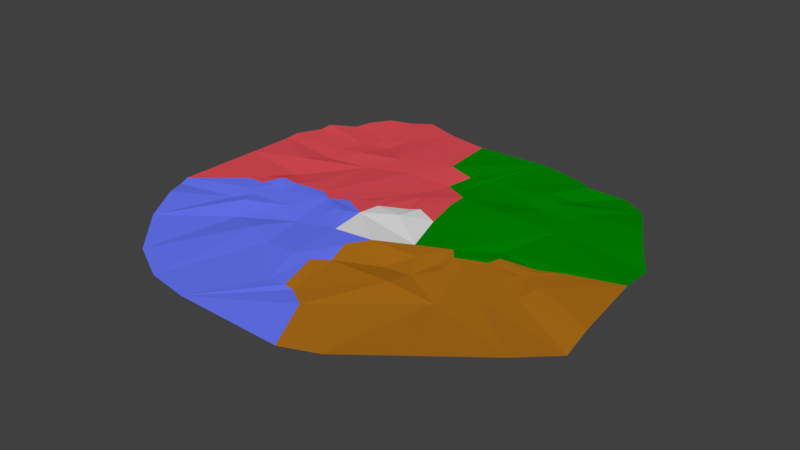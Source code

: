 # Source: realm_2_floor.blend  (saved by Blender 2.79.0; exported with 4.5.12 LTS)
import bpy
from mathutils import Matrix  # noqa: F401  (used for matrix-valued properties, if any)

bpy.ops.wm.read_factory_settings(use_empty=True)
scene = bpy.context.scene
scene.name = 'Scene'

# ---- collections
col_collection_1 = bpy.data.collections.new('Collection 1'); scene.collection.children.link(col_collection_1)

# ---- materials (node trees are filled in below, after node groups)
mat_material_001 = bpy.data.materials.new('Material.001')
mat_material_001.alpha_threshold = 0.0
mat_material_001.use_transparent_shadow = False
mat_material_001.diffuse_color = (0.5803, 0.2596, 1.0, 1.0)
mat_material_001.roughness = 0.5
mat_material = bpy.data.materials.new('Material')
mat_material.alpha_threshold = 0.0
mat_material.use_transparent_shadow = False
mat_material.diffuse_color = (0.0, 0.2529, 0.0006714, 1.0)
mat_material.roughness = 0.5
mat_material_002 = bpy.data.materials.new('Material.002')
mat_material_002.alpha_threshold = 0.0
mat_material_002.use_transparent_shadow = False
mat_material_002.diffuse_color = (0.4575, 0.1723, 0.009627, 1.0)
mat_material_002.roughness = 0.5
mat_material_003 = bpy.data.materials.new('Material.003')
mat_material_003.alpha_threshold = 0.0
mat_material_003.use_transparent_shadow = False
mat_material_003.diffuse_color = (0.1463, 0.1984, 1.0, 1.0)
mat_material_003.roughness = 0.5
mat_material_004 = bpy.data.materials.new('Material.004')
mat_material_004.alpha_threshold = 0.0
mat_material_004.use_transparent_shadow = False
mat_material_004.diffuse_color = (0.7743, 0.07757, 0.09621, 1.0)
mat_material_004.roughness = 0.5
mat_material_005 = bpy.data.materials.new('Material.005')
mat_material_005.alpha_threshold = 0.0
mat_material_005.use_transparent_shadow = False
mat_material_005.diffuse_color = (0.0, 0.0, 0.0, 1.0)
mat_material_005.roughness = 0.5
mat_material_007 = bpy.data.materials.new('Material.007')
mat_material_007.alpha_threshold = 0.0
mat_material_007.use_transparent_shadow = False
mat_material_007.diffuse_color = (0.3032, 0.03734, 0.0, 1.0)
mat_material_007.specular_color = (0.9404, 1.0, 1.0)
mat_material_007.roughness = 0.5
mat_material_007.specular_intensity = 0.6824
mat_material_006 = bpy.data.materials.new('Material.006')
mat_material_006.alpha_threshold = 0.0
mat_material_006.use_transparent_shadow = False
mat_material_006.diffuse_color = (0.03237, 0.002476, 0.1025, 1.0)
mat_material_006.roughness = 0.5
mat_material_008 = bpy.data.materials.new('Material.008')
mat_material_008.alpha_threshold = 0.0
mat_material_008.use_transparent_shadow = False
mat_material_008.roughness = 0.5

# ---- material node trees

# ---- world
world_world = bpy.data.worlds.new('World'); scene.world = world_world
world_world.color = (0.05088, 0.05088, 0.05088)
world_world.use_sun_shadow = False
world_world.sun_shadow_jitter_overblur = 0.0
world_world.cycles.sampling_method = 'MANUAL'

# ---- meshes
me_plane = bpy.data.meshes.new('Plane')
me_plane.from_pydata([(4.085, -2.106, 0.41), (3.25, -2.759, 0.4125), (4.52, -0.8205, 0.3922), (4.333, 0.6179, 0.372), (-2.191, -3.125, 0.2932), (4.329, 1.205, 0.3494), (3.354, -0.2628, 0.3706), (0.9233, -2.769, 0.321), (-2.063, 1.894, 0.3181), (2.404, -1.54, 0.3242), (-0.5836, -3.704, 0.3097), (-2.662, 0.02787, 0.3035), (2.557, 1.502, 0.3225), (0.3925, -1.532, 0.3272), (-0.2837, 0.3568, 0.3334), (-1.017, -0.8611, 0.2759), (-0.3513, 0.824, 0.3192), (0.2306, 0.9995, 0.3544), (4.59, -1.436, 0.3133), (2.053, -3.509, 0.318), (1.391, -3.725, 0.285), (-3.6, 1.513, 0.3159), (-2.669, 0.9913, 0.3368), (-2.225, -0.9202, 0.3285), (-3.617, 0.631, 0.3221), (-3.674, -0.9377, 0.3171), (-2.978, -2.273, 0.3158), (-3.412, -1.542, 0.3409), (-2.449, -0.4534, 0.3109), (-2.81, -0.2234, 0.3151), (-2.497, -0.9118, 0.2911), (-3.599, -1.153, 0.2971), (-2.607, -0.5504, 0.3218), (-2.511, 1.805, 0.2842), (-1.828, 2.469, 0.2665), (-3.621, 1.778, 0.3256), (-3.411, 2.268, 0.314), (-1.679, 2.854, 0.3074), (-3.377, 2.486, 0.3483), (-2.28, 2.257, 0.3008), (-2.957, 2.801, 0.3178), (-2.236, 3.642, 0.3095), (-2.864, 3.09, 0.3346), (-2.056, 2.723, 0.2857), (-2.636, 3.484, 0.3228), (-1.138, 3.554, 0.3675), (-1.841, 3.812, 0.3437), (1.251, 2.661, 0.3209), (1.412, 3.496, 0.3252), (2.155, 2.642, 0.3084), (1.812, 2.065, 0.3033), (2.54, 2.261, 0.3371), (1.383, 2.433, 0.3304), (2.067, 2.321, 0.3548), (3.977, 1.74, 0.3665), (3.296, 2.961, 0.3341), (2.668, 1.975, 0.337), (3.613, 2.383, 0.3768), (2.778, 3.291, 0.3047), (1.841, 3.367, 0.3371), (1.713, 2.591, 0.3577), (2.115, 3.198, 0.3574), (-0.7528, -0.2311, 0.3595), (-0.3976, 0.5184, 0.3387), (-1.151, 0.05774, 0.3267), (-1.989, 0.1353, 0.3218), (-1.935, -0.1884, 0.3254), (1.075, -0.3285, 0.33), (0.4982, -0.7036, 0.3769), (0.365, 0.6899, 0.349), (1.256, 0.2622, 0.3415), (1.351, -0.617, 0.3313), (2.364, 0.1636, 0.3256), (2.853, -1.086, 0.3594), (2.307, -0.06454, 0.329), (1.037, 0.9557, 0.3644), (2.023, 0.505, 0.3432), (1.655, 1.418, 0.3786), (1.667, -0.1065, 0.3561), (1.561, -1.534, 0.3778), (2.11, -0.4684, 0.3461), (1.094, -1.139, 0.2862), (1.622, -1.108, 0.3187), (1.581, 0.5077, 0.3556), (-1.402, -3.544, 0.2862), (-1.374, -1.482, 0.3213), (-2.519, -0.2062, 0.3075), (0.2469, -1.052, 0.3645), (-0.7502, -0.5729, 0.3187), (-2.305, -0.1676, 0.33), (-0.254, -0.7375, 0.3401), (-0.8256, -1.694, 0.2952), (-0.2059, -1.776, 0.3449), (-1.926, -1.349, 0.2563), (-2.315, -0.6588, 0.3024), (-0.5301, -0.197, 0.3753), (-1.507, -0.5787, 0.3134), (-2.371, 1.425, 0.2656), (0.5337, -2.522, 0.2947), (-1.553, 1.52, 0.2741), (-1.293, 2.083, 0.3334), (0.2459, 0.8486, 0.3557), (0.09973, 1.065, 0.3479), (0.131, 1.777, 0.3104), (-0.7463, 1.723, 0.3295), (-2.291, 0.1095, 0.3581), (0.03907, -2.53, 0.3002), (-2.309, 0.4884, 0.2716), (-1.816, 0.3907, 0.3118), (0.1958, 0.602, 0.3268), (0.1376, -1.734, 0.3372), (0.3609, -2.507, 0.3165), (1.725, -0.6505, 0.317), (1.93, -0.6915, 0.3457), (1.832, -0.3029, 0.355), (2.976, 0.2718, 0.2997), (2.262, 0.3878, 0.3026), (2.938, 0.1378, 0.3135), (3.391, 0.3831, 0.3376), (3.275, -0.6668, 0.3296), (2.978, -0.02758, 0.3095), (2.837, -0.1303, 0.3234), (0.9179, 3.589, 0.3228), (0.7009, 2.46, 0.3292), (-0.2583, 2.38, 0.3746), (-0.3632, 3.45, 0.3581), (0.6063, 2.29, 0.3218), (0.2432, 2.268, 0.3334), (0.4589, 1.84, 0.3259), (0.4632, 2.217, 0.3456), (-0.8227, 0.2299, 0.3178), (-1.41, 0.215, 0.3138), (0.6659, 1.147, 0.3549), (0.6439, 1.508, 0.3494), (0.05751, 1.425, 0.3173), (0.2709, 0.226, 0.389), (0.8117, 0.4788, 0.3412), (-0.348, -0.03264, 0.3393)], [], [(92, 87, 110), (87, 90, 68), (70, 78, 67), (101, 136, 69), (137, 64, 130), (110, 87, 13), (116, 72, 114), (78, 71, 67), (17, 132, 101), (137, 63, 14), (1, 9, 0), (129, 127, 122), (64, 137, 95), (64, 95, 62), (101, 132, 136), (102, 134, 133), (114, 78, 116), (114, 74, 80), (102, 133, 132), (102, 132, 17), (92, 90, 87), (137, 130, 63), (79, 98, 13), (4, 85, 84), (11, 107, 105), (127, 129, 128), (77, 83, 75), (133, 50, 77), (101, 109, 102), (133, 134, 103), (124, 104, 100), (64, 131, 130), (108, 131, 65), (95, 137, 90), (15, 90, 91), (98, 111, 110), (81, 87, 68), (9, 80, 73), (57, 56, 51), (52, 53, 50), (45, 100, 37), (27, 30, 26), (73, 0, 9), (59, 61, 60), (35, 36, 33), (20, 7, 19), (28, 94, 32), (97, 33, 8), (21, 22, 24), (24, 22, 107), (25, 29, 32), (30, 27, 31), (39, 8, 33), (38, 40, 39), (43, 34, 39), (42, 44, 43), (41, 37, 43), (125, 124, 45), (47, 52, 123), (47, 122, 48), (50, 56, 12), (60, 53, 52), (54, 12, 56), (61, 58, 49), (72, 74, 114), (51, 53, 55), (15, 96, 64), (64, 66, 65), (64, 62, 88), (68, 90, 137), (68, 67, 71), (67, 137, 135), (67, 136, 70), (75, 136, 132), (73, 80, 74), (112, 71, 78), (79, 13, 81), (9, 82, 113), (76, 83, 77), (117, 74, 72), (12, 3, 116), (90, 92, 91), (91, 92, 106), (85, 15, 91), (85, 91, 84), (84, 91, 10), (106, 92, 110), (104, 131, 99), (104, 99, 100), (100, 99, 8), (134, 131, 104), (134, 104, 103), (103, 104, 124), (112, 78, 114), (114, 113, 112), (5, 3, 12), (72, 116, 115), (115, 116, 3), (126, 133, 128), (16, 131, 134), (16, 14, 63), (69, 136, 135), (14, 109, 135), (75, 83, 70), (82, 112, 113), (114, 80, 113), (74, 117, 120), (53, 49, 55), (58, 55, 49), (118, 117, 115), (120, 118, 119), (118, 120, 117), (127, 124, 122), (7, 9, 19), (1, 19, 9), (74, 120, 121), (86, 89, 28), (89, 66, 28), (28, 66, 94), (66, 96, 94), (94, 96, 23), (23, 96, 93), (96, 15, 93), (85, 93, 15), (4, 93, 85), (62, 95, 88), (90, 88, 95), (88, 90, 15), (28, 32, 29), (86, 28, 29), (31, 32, 30), (32, 94, 30), (23, 30, 94), (30, 23, 26), (23, 93, 26), (26, 93, 4), (10, 91, 106), (96, 66, 64), (131, 64, 65), (105, 107, 65), (65, 107, 108), (8, 99, 97), (22, 99, 107), (107, 99, 108), (99, 131, 108), (24, 107, 11), (33, 97, 21), (21, 97, 22), (35, 33, 21), (8, 39, 34), (39, 33, 36), (38, 39, 36), (34, 43, 37), (43, 39, 40), (42, 43, 40), (41, 43, 44), (46, 37, 41), (124, 100, 45), (45, 37, 46), (100, 34, 37), (8, 34, 100), (118, 6, 119), (3, 6, 118), (122, 124, 125), (78, 70, 83), (3, 2, 6), (98, 79, 7), (7, 79, 9), (127, 128, 103), (77, 75, 133), (77, 50, 12), (50, 126, 123), (126, 50, 133), (101, 102, 17), (102, 14, 16), (63, 130, 16), (14, 102, 109), (109, 101, 69), (133, 103, 128), (98, 110, 13), (87, 81, 13), (81, 68, 71), (57, 51, 55), (52, 50, 123), (0, 73, 18), (18, 119, 2), (2, 119, 6), (119, 18, 73), (59, 60, 47), (25, 32, 31), (47, 123, 122), (47, 48, 59), (56, 53, 51), (53, 56, 50), (53, 60, 49), (60, 52, 47), (54, 56, 57), (61, 49, 60), (64, 88, 15), (68, 137, 67), (67, 135, 136), (136, 75, 70), (75, 132, 133), (73, 74, 121), (71, 82, 81), (82, 71, 112), (79, 81, 82), (82, 9, 79), (9, 113, 80), (76, 77, 12), (117, 72, 115), (12, 116, 76), (106, 110, 111), (103, 124, 127), (5, 12, 54), (115, 3, 118), (126, 128, 129), (16, 130, 131), (16, 134, 102), (69, 135, 109), (14, 135, 137), (126, 122, 123), (78, 76, 116), (129, 122, 126), (83, 76, 78), (97, 99, 22), (119, 73, 120), (121, 120, 73), (7, 20, 10), (7, 10, 98), (106, 111, 10), (111, 98, 10), (29, 25, 24), (24, 11, 29), (29, 11, 86), (11, 105, 86), (86, 105, 89), (89, 105, 66), (65, 66, 105)])
me_plane.polygons.foreach_set('material_index', [3, 3, 1, 4, 3, 3, 1, 2, 4, 4, 2, 1, 3, 3, 4, 4, 1, 2, 4, 4, 3, 4, 2, 3, 4, 1, 1, 1, 4, 4, 4, 4, 4, 3, 3, 2, 2, 2, 1, 1, 4, 3, 2, 1, 4, 2, 3, 4, 4, 4, 3, 3, 4, 4, 4, 4, 4, 4, 1, 1, 1, 1, 1, 1, 1, 1, 3, 3, 3, 8, 2, 8, 1, 1, 2, 2, 2, 2, 1, 2, 1, 3, 3, 3, 3, 3, 3, 4, 4, 4, 4, 4, 4, 2, 2, 1, 1, 1, 1, 4, 4, 8, 8, 1, 2, 2, 2, 1, 1, 2, 2, 2, 1, 2, 2, 2, 3, 3, 3, 3, 3, 3, 3, 3, 3, 3, 3, 3, 3, 3, 3, 3, 3, 3, 3, 3, 3, 3, 3, 4, 4, 4, 4, 4, 4, 4, 4, 4, 4, 4, 4, 4, 4, 4, 4, 4, 4, 4, 4, 4, 4, 2, 2, 1, 1, 2, 2, 2, 1, 1, 1, 1, 1, 4, 4, 4, 4, 4, 1, 2, 2, 2, 1, 1, 2, 2, 2, 2, 1, 3, 1, 1, 1, 1, 1, 1, 1, 1, 3, 8, 8, 1, 1, 2, 2, 2, 2, 2, 2, 1, 2, 1, 3, 4, 1, 1, 1, 4, 4, 8, 8, 1, 1, 1, 1, 4, 2, 2, 3, 3, 3, 3, 4, 4, 4, 4, 3, 3, 3])
_uv = me_plane.uv_layers.new(name='UVMap')
_uv.uv.foreach_set('vector', [0.3353, 0.2389, 0.2866, 0.2526, 0.3277, 0.2536, 0.2866, 0.2526, 0.2829, 0.2189, 0.2755, 0.2605, 0.2108, 0.304, 0.0, 0.0, 0.2497, 0.2962, 0.1819, 0.2387, 0.1973, 0.2719, 0.194, 0.2432, 0.2397, 0.2041, 0.2464, 0.1639, 0.206, 0.1761, 0.3277, 0.2536, 0.2866, 0.2526, 0.313, 0.2519, 0.1843, 0.3694, 0.2006, 0.3684, 0.2439, 0.3337, 0.2419, 0.3254, 0.2497, 0.319, 0.2497, 0.2962, 0.1771, 0.2361, 0.1652, 0.2564, 0.1819, 0.2387, 0.2397, 0.2041, 0.2065, 0.2037, 0.1989, 0.2264, 0.3293, 0.3849, 0.3014, 0.3838, 0.2861, 0.4169, 0.1201, 0.2391, 0.1191, 0.2256, 0.0, 0.0, 0.2464, 0.1639, 0.2397, 0.2041, 0.6831, 0.8536, 0.2464, 0.1639, 0.6831, 0.8536, 0.2479, 0.1965, 0.0, 0.0, 0.1652, 0.2564, 0.1973, 0.2719, 0.1763, 0.228, 0.1534, 0.2331, 0.1371, 0.2466, 0.2439, 0.3337, 0.2419, 0.3254, 0.0, 0.0, 0.2439, 0.3337, 0.2124, 0.3625, 0.2307, 0.3564, 0.1763, 0.228, 0.1371, 0.2466, 0.1652, 0.2564, 0.1763, 0.228, 0.1652, 0.2564, 0.1771, 0.2361, 0.3353, 0.2389, 0.2829, 0.2189, 0.2866, 0.2526, 0.0, 0.0, 0.206, 0.1761, 0.2065, 0.2037, 0.3085, 0.3357, 0.3636, 0.2834, 0.313, 0.2519, 0.3476, 0.1497, 0.3186, 0.1634, 0.3665, 0.1851, 0.2562, 0.09004, 0.2321, 0.0778, 0.3102, 0.6501, 0.1191, 0.2256, 0.1201, 0.2391, 0.1289, 0.2425, 0.132, 0.3082, 0.1996, 0.3229, 0.1634, 0.267, 0.1371, 0.2466, 0.1097, 0.3167, 0.132, 0.3082, 0.1819, 0.2387, 0.1981, 0.2341, 0.1763, 0.228, 0.1371, 0.2466, 0.1534, 0.2331, 0.1359, 0.2291, 0.1037, 0.2176, 0.1449, 0.1684, 0.1209, 0.1352, 0.2464, 0.1639, 0.1988, 0.1621, 0.206, 0.1761, 0.2058, 0.1145, 0.1988, 0.1621, 0.2516, 0.1214, 0.6831, 0.8536, 0.2397, 0.2041, 0.2829, 0.2189, 0.2894, 0.1764, 0.2829, 0.2189, 0.3383, 0.1975, 0.3636, 0.2834, 0.3695, 0.277, 0.3277, 0.2536, 0.291, 0.3002, 0.2866, 0.2526, 0.2755, 0.2605, 0.3014, 0.3838, 0.2307, 0.3564, 0.2237, 0.3929, 0.09439, 0.3708, 0.1047, 0.3556, 0.08809, 0.355, 0.08992, 0.2934, 0.09064, 0.3217, 0.1097, 0.3167, 0.07678, 0.1444, 0.1209, 0.1352, 0.08965, 0.1243, 0.5959, 0.8733, 0.3022, 0.1109, 0.3495, 0.134, 0.2237, 0.3929, 0.2861, 0.4169, 0.3014, 0.3838, 0.06595, 0.2896, 0.0735, 0.2932, 0.08194, 0.3055, 0.1823, 0.05784, 0.1461, 0.07238, 0.1605, 0.08241, 0.3847, 0.3104, 0.3735, 0.3006, 0.3563, 0.3488, 0.279, 0.1049, 0.2905, 0.1124, 0.2875, 0.09566, 0.1771, 0.09426, 0.1605, 0.08241, 0.1508, 0.09569, 0.1702, 0.06914, 0.2053, 0.08192, 0.2297, 0.06439, 0.2297, 0.06439, 0.2053, 0.08192, 0.2321, 0.0778, 0.2988, 0.07257, 0.2652, 0.07932, 0.2875, 0.09566, 0.3022, 0.1109, 0.5959, 0.8733, 0.5958, 0.8903, 0.1378, 0.08616, 0.1508, 0.09569, 0.1605, 0.08241, 0.1453, 0.06276, 0.1235, 0.08292, 0.1378, 0.08616, 0.1078, 0.09595, 0.1058, 0.1216, 0.1378, 0.08616, 0.1151, 0.08537, 0.08828, 0.08916, 0.1078, 0.09595, 0.07954, 0.1091, 0.08965, 0.1243, 0.1078, 0.09595, 0.07434, 0.1933, 0.1037, 0.2176, 0.07678, 0.1444, 0.08277, 0.2681, 0.08992, 0.2934, 0.09343, 0.2398, 0.08277, 0.2681, 0.05695, 0.2464, 0.04449, 0.2781, 0.1097, 0.3167, 0.1047, 0.3556, 0.1214, 0.3562, 0.08194, 0.3055, 0.09064, 0.3217, 0.08992, 0.2934, 0.124, 0.3922, 0.1214, 0.3562, 0.1047, 0.3556, 0.0735, 0.2932, 0.0582, 0.3306, 0.06571, 0.3304, 0.2006, 0.3684, 0.2124, 0.3625, 0.2439, 0.3337, 0.08809, 0.355, 0.09064, 0.3217, 0.07201, 0.3503, 0.2894, 0.1764, 0.2821, 0.1612, 0.2464, 0.1639, 0.2464, 0.1639, 0.2622, 0.122, 0.2516, 0.1214, 0.2464, 0.1639, 0.2479, 0.1965, 0.2781, 0.1879, 0.2755, 0.2605, 0.2829, 0.2189, 0.2397, 0.2041, 0.2755, 0.2605, 0.2497, 0.2962, 0.2497, 0.319, 0.2497, 0.2962, 0.2397, 0.2041, 0.2104, 0.2488, 0.2497, 0.2962, 0.1973, 0.2719, 0.2108, 0.304, 0.1634, 0.267, 0.1973, 0.2719, 0.1652, 0.2564, 0.2237, 0.3929, 0.2307, 0.3564, 0.2124, 0.3625, 0.2523, 0.3304, 0.2497, 0.319, 0.2419, 0.3254, 0.3085, 0.3357, 0.313, 0.2519, 0.291, 0.3002, 0.3014, 0.3838, 0.2831, 0.3294, 0.2569, 0.3429, 0.1851, 0.3409, 0.1996, 0.3229, 0.132, 0.3082, 0.2009, 0.3909, 0.2124, 0.3625, 0.2006, 0.3684, 0.1214, 0.3562, 0.1738, 0.4242, 0.1843, 0.3694, 0.2829, 0.2189, 0.3353, 0.2389, 0.3383, 0.1975, 0.3383, 0.1975, 0.3353, 0.2389, 0.3652, 0.2533, 0.3186, 0.1634, 0.2894, 0.1764, 0.3383, 0.1975, 0.3186, 0.1634, 0.3383, 0.1975, 0.3665, 0.1851, 0.3665, 0.1851, 0.3383, 0.1975, 0.3812, 0.2512, 0.3652, 0.2533, 0.3353, 0.2389, 0.3277, 0.2536, 0.1449, 0.1684, 0.1988, 0.1621, 0.1748, 0.1289, 0.1449, 0.1684, 0.1748, 0.1289, 0.1209, 0.1352, 0.1209, 0.1352, 0.1748, 0.1289, 0.1508, 0.09569, 0.1534, 0.2331, 0.1988, 0.1621, 0.1449, 0.1684, 0.1534, 0.2331, 0.1449, 0.1684, 0.1359, 0.2291, 0.1359, 0.2291, 0.1449, 0.1684, 0.1037, 0.2176, 0.2523, 0.3304, 0.2419, 0.3254, 0.2439, 0.3337, 0.2439, 0.3337, 0.2569, 0.3429, 0.2523, 0.3304, 0.14, 0.4248, 0.1738, 0.4242, 0.1214, 0.3562, 0.2006, 0.3684, 0.1843, 0.3694, 0.1938, 0.3925, 0.1938, 0.3925, 0.1843, 0.3694, 0.1738, 0.4242, 0.1139, 0.2487, 0.1371, 0.2466, 0.1289, 0.2425, 0.1906, 0.2112, 0.1988, 0.1621, 0.1534, 0.2331, 0.1906, 0.2112, 0.1989, 0.2264, 0.2065, 0.2037, 0.194, 0.2432, 0.1973, 0.2719, 0.2104, 0.2488, 0.1989, 0.2264, 0.1981, 0.2341, 0.2104, 0.2488, 0.1634, 0.267, 0.1996, 0.3229, 0.966, 0.945, 0.2831, 0.3294, 0.2523, 0.3304, 0.2569, 0.3429, 0.2439, 0.3337, 0.2307, 0.3564, 0.2569, 0.3429, 0.2124, 0.3625, 0.2009, 0.3909, 0.2925, 0.9677, 0.09064, 0.3217, 0.06571, 0.3304, 0.07201, 0.3503, 0.3965, 0.6949, 0.07201, 0.3503, 0.06571, 0.3304, 0.1834, 0.4123, 0.2009, 0.3909, 0.1938, 0.3925, 0.2925, 0.9677, 0.1834, 0.4123, 0.2136, 0.402, 0.0, 0.0, 0.2925, 0.9677, 0.2009, 0.3909, 0.1191, 0.2256, 0.1037, 0.2176, 0.0, 0.0, 0.3735, 0.3006, 0.3014, 0.3838, 0.3563, 0.3488, 0.3293, 0.3849, 0.5946, 0.8175, 0.3014, 0.3838, 0.2124, 0.3625, 0.2925, 0.9677, 0.2167, 0.3862, 0.2676, 0.09748, 0.91, 0.7614, 0.279, 0.1049, 0.91, 0.7614, 0.9095, 0.7736, 0.279, 0.1049, 0.279, 0.1049, 0.9095, 0.7736, 0.2905, 0.1124, 0.9095, 0.7736, 0.2821, 0.1612, 0.2905, 0.1124, 0.2905, 0.1124, 0.2821, 0.1612, 0.3019, 0.1198, 0.3019, 0.1198, 0.2821, 0.1612, 0.325, 0.1344, 0.2821, 0.1612, 0.2894, 0.1764, 0.325, 0.1344, 0.3186, 0.1634, 0.325, 0.1344, 0.2894, 0.1764, 0.3476, 0.1497, 0.325, 0.1344, 0.3186, 0.1634, 0.2479, 0.1965, 0.6831, 0.8536, 0.2781, 0.1879, 0.2829, 0.2189, 0.2781, 0.1879, 0.6831, 0.8536, 0.2781, 0.1879, 0.2829, 0.2189, 0.2894, 0.1764, 0.279, 0.1049, 0.2875, 0.09566, 0.2652, 0.07932, 0.2676, 0.09748, 0.279, 0.1049, 0.1224, 0.8037, 0.5958, 0.8903, 0.2875, 0.09566, 0.3022, 0.1109, 0.2875, 0.09566, 0.2905, 0.1124, 0.3022, 0.1109, 0.3019, 0.1198, 0.3022, 0.1109, 0.2905, 0.1124, 0.3022, 0.1109, 0.3019, 0.1198, 0.3495, 0.134, 0.3019, 0.1198, 0.325, 0.1344, 0.3495, 0.134, 0.3495, 0.134, 0.325, 0.1344, 0.3476, 0.1497, 0.3868, 0.9634, 0.3383, 0.1975, 0.3841, 0.9479, 0.2821, 0.1612, 0.2622, 0.122, 0.2464, 0.1639, 0.1988, 0.1621, 0.2464, 0.1639, 0.2516, 0.1214, 0.3102, 0.6501, 0.2321, 0.0778, 0.5866, 0.9706, 0.5866, 0.9706, 0.2321, 0.0778, 0.2058, 0.1145, 0.1508, 0.09569, 0.1748, 0.1289, 0.1771, 0.09426, 0.0, 0.0, 0.1748, 0.1289, 0.2321, 0.0778, 0.2321, 0.0778, 0.1748, 0.1289, 0.2058, 0.1145, 0.1748, 0.1289, 0.1988, 0.1621, 0.2058, 0.1145, 0.2297, 0.06439, 0.2321, 0.0778, 0.2562, 0.09004, 0.1605, 0.08241, 0.1771, 0.09426, 0.1702, 0.06914, 0.1702, 0.06914, 0.1771, 0.09426, 0.2053, 0.08192, 0.1823, 0.05784, 0.1605, 0.08241, 0.1702, 0.06914, 0.1508, 0.09569, 0.1378, 0.08616, 0.1058, 0.1216, 0.1378, 0.08616, 0.1605, 0.08241, 0.1461, 0.07238, 0.1453, 0.06276, 0.1378, 0.08616, 0.1461, 0.07238, 0.1058, 0.1216, 0.1078, 0.09595, 0.08965, 0.1243, 0.1078, 0.09595, 0.1378, 0.08616, 0.1235, 0.08292, 0.1151, 0.08537, 0.1078, 0.09595, 0.1235, 0.08292, 0.07954, 0.1091, 0.1078, 0.09595, 0.08828, 0.08916, 0.07045, 0.1244, 0.08965, 0.1243, 0.07954, 0.1091, 0.1037, 0.2176, 0.1209, 0.1352, 0.07678, 0.1444, 0.07678, 0.1444, 0.08965, 0.1243, 0.07045, 0.1244, 0.1209, 0.1352, 0.1058, 0.1216, 0.08965, 0.1243, 0.1508, 0.09569, 0.1058, 0.1216, 0.1209, 0.1352, 0.1834, 0.4123, 0.2035, 0.4111, 0.2136, 0.402, 0.1738, 0.4242, 0.2035, 0.4111, 0.1834, 0.4123, 0.0, 0.0, 0.1037, 0.2176, 0.07434, 0.1933, 0.0, 0.0, 0.966, 0.945, 0.1996, 0.3229, 0.0, 0.0, 0.2291, 0.4313, 0.2035, 0.4111, 0.3636, 0.2834, 0.3085, 0.3357, 0.3735, 0.3006, 0.3735, 0.3006, 0.3085, 0.3357, 0.3014, 0.3838, 0.1191, 0.2256, 0.1289, 0.2425, 0.1359, 0.2291, 0.132, 0.3082, 0.1634, 0.267, 0.1371, 0.2466, 0.132, 0.3082, 0.1097, 0.3167, 0.1214, 0.3562, 0.1097, 0.3167, 0.1139, 0.2487, 0.09343, 0.2398, 0.1139, 0.2487, 0.1097, 0.3167, 0.1371, 0.2466, 0.1819, 0.2387, 0.1763, 0.228, 0.1771, 0.2361, 0.1763, 0.228, 0.1989, 0.2264, 0.1906, 0.2112, 0.2065, 0.2037, 0.206, 0.1761, 0.1906, 0.2112, 0.1989, 0.2264, 0.1763, 0.228, 0.1981, 0.2341, 0.1981, 0.2341, 0.1819, 0.2387, 0.194, 0.2432, 0.1371, 0.2466, 0.1359, 0.2291, 0.1289, 0.2425, 0.3636, 0.2834, 0.3277, 0.2536, 0.313, 0.2519, 0.2866, 0.2526, 0.291, 0.3002, 0.313, 0.2519, 0.291, 0.3002, 0.2755, 0.2605, 0.2497, 0.319, 0.09439, 0.3708, 0.08809, 0.355, 0.07201, 0.3503, 0.08992, 0.2934, 0.1097, 0.3167, 0.09343, 0.2398, 0.2861, 0.4169, 0.2237, 0.3929, 0.26, 0.4428, 0.26, 0.4428, 0.2136, 0.402, 0.2291, 0.4313, 0.2291, 0.4313, 0.2136, 0.402, 0.2035, 0.4111, 0.2136, 0.402, 0.26, 0.4428, 0.2237, 0.3929, 0.06595, 0.2896, 0.08194, 0.3055, 0.08277, 0.2681, 0.2988, 0.07257, 0.2875, 0.09566, 0.3001, 0.08709, 0.08277, 0.2681, 0.09343, 0.2398, 0.05695, 0.2464, 0.08277, 0.2681, 0.04449, 0.2781, 0.06595, 0.2896, 0.1047, 0.3556, 0.09064, 0.3217, 0.08809, 0.355, 0.09064, 0.3217, 0.1047, 0.3556, 0.1097, 0.3167, 0.09064, 0.3217, 0.08194, 0.3055, 0.06571, 0.3304, 0.08194, 0.3055, 0.08992, 0.2934, 0.08277, 0.2681, 0.124, 0.3922, 0.1047, 0.3556, 0.09439, 0.3708, 0.0735, 0.2932, 0.06571, 0.3304, 0.08194, 0.3055, 0.2464, 0.1639, 0.2781, 0.1879, 0.2894, 0.1764, 0.2755, 0.2605, 0.2397, 0.2041, 0.2497, 0.2962, 0.2497, 0.2962, 0.2104, 0.2488, 0.1973, 0.2719, 0.1973, 0.2719, 0.1634, 0.267, 0.2108, 0.304, 0.1634, 0.267, 0.1652, 0.2564, 0.1371, 0.2466, 0.2237, 0.3929, 0.2124, 0.3625, 0.2167, 0.3862, 0.2497, 0.319, 0.2831, 0.3294, 0.291, 0.3002, 0.2831, 0.3294, 0.2497, 0.319, 0.2523, 0.3304, 0.3085, 0.3357, 0.291, 0.3002, 0.2831, 0.3294, 0.2831, 0.3294, 0.3014, 0.3838, 0.3085, 0.3357, 0.3014, 0.3838, 0.2569, 0.3429, 0.2307, 0.3564, 0.1851, 0.3409, 0.132, 0.3082, 0.1214, 0.3562, 0.2009, 0.3909, 0.2006, 0.3684, 0.1938, 0.3925, 0.1214, 0.3562, 0.1843, 0.3694, 0.1851, 0.3409, 0.3652, 0.2533, 0.3277, 0.2536, 0.3695, 0.277, 0.1359, 0.2291, 0.1037, 0.2176, 0.1191, 0.2256, 0.14, 0.4248, 0.1214, 0.3562, 0.124, 0.3922, 0.1938, 0.3925, 0.1738, 0.4242, 0.1834, 0.4123, 0.1139, 0.2487, 0.1289, 0.2425, 0.1201, 0.2391, 0.1906, 0.2112, 0.206, 0.1761, 0.1988, 0.1621, 0.1906, 0.2112, 0.1534, 0.2331, 0.1763, 0.228, 0.194, 0.2432, 0.2104, 0.2488, 0.1981, 0.2341, 0.1989, 0.2264, 0.2104, 0.2488, 0.2397, 0.2041, 0.1139, 0.2487, 0.05695, 0.2464, 0.09343, 0.2398, 0.2419, 0.3254, 0.1851, 0.3409, 0.0, 0.0, 0.1201, 0.2391, 0.0, 0.0, 0.1139, 0.2487, 0.1996, 0.3229, 0.1851, 0.3409, 0.0, 0.0, 0.1771, 0.09426, 0.1748, 0.1289, 0.0, 0.0, 0.2136, 0.402, 0.2237, 0.3929, 0.2925, 0.9677, 0.2167, 0.3862, 0.2925, 0.9677, 0.2237, 0.3929, 0.3735, 0.3006, 0.3847, 0.3104, 0.0, 0.0, 0.3735, 0.3006, 0.0, 0.0, 0.3636, 0.2834, 0.3652, 0.2533, 0.3695, 0.277, 0.3868, 0.9634, 0.3695, 0.277, 0.3636, 0.2834, 0.3868, 0.9634, 0.2652, 0.07932, 0.2988, 0.07257, 0.0, 0.0, 0.0, 0.0, 0.2562, 0.09004, 0.2652, 0.07932, 0.2652, 0.07932, 0.2562, 0.09004, 0.2676, 0.09748, 0.2562, 0.09004, 0.3102, 0.6501, 0.2676, 0.09748, 0.2676, 0.09748, 0.3102, 0.6501, 0.91, 0.7614, 0.91, 0.7614, 0.3102, 0.6501, 0.9095, 0.7736, 0.5866, 0.9706, 0.9095, 0.7736, 0.3102, 0.6501])
me_plane.materials.append(mat_material_001)
me_plane.materials.append(mat_material)
me_plane.materials.append(mat_material_002)
me_plane.materials.append(mat_material_003)
me_plane.materials.append(mat_material_004)
me_plane.materials.append(mat_material_005)
me_plane.materials.append(mat_material_007)
me_plane.materials.append(mat_material_006)
me_plane.materials.append(mat_material_008)
me_plane.use_remesh_preserve_volume = False
me_plane.use_remesh_preserve_attributes = False
me_plane.use_mirror_vertex_groups = False
me_plane.auto_texspace = False
me_plane.update()

# ---- objects
ob_plane = bpy.data.objects.new('Plane', me_plane)

# ---- transforms, parenting, visibility, modifiers, constraints
ob_plane.location = (0.0, 0.0, 0.0)
ob_plane.scale = (1.156, 1.156, 1.156)
ob_plane.show_texture_space = True
ob_plane.lineart.crease_threshold = 0.0

# ---- collection membership
col_collection_1.objects.link(ob_plane)

# ---- scene / render settings (as saved in the file)
scene.frame_start = 1; scene.frame_end = 250; scene.frame_set(3)
scene.render.engine = 'BLENDER_EEVEE_NEXT'
scene.render.resolution_percentage = 50
scene.render.dither_intensity = 0.0
scene.cycles.use_denoising = False
scene.cycles.samples = 128
scene.cycles.sampling_pattern = 'TABULATED_SOBOL'
scene.cycles.use_adaptive_sampling = False
scene.cycles.use_light_tree = False
scene.cycles.blur_glossy = 0.0
scene.cycles.sample_clamp_indirect = 0.0
scene.view_settings.view_transform = 'Standard'
bpy.context.view_layer.update()

# ---- added for rendering (the .blend has no active camera and no usable light): camera, sun
cam_auto = bpy.data.cameras.new('AutoCamera')
cam_auto.lens = 50.0
cam_auto.sensor_width = 36.0
cam_auto.clip_end = 1000.0
ob_auto_camera = bpy.data.objects.new('AutoCamera', cam_auto)
scene.collection.objects.link(ob_auto_camera)
ob_auto_camera.location = (12.4975, -14.3114, 9.96111)
ob_auto_camera.rotation_euler = (1.09748, -7.21219e-08, 0.694738)
scene.camera = ob_auto_camera
light_auto_sun = bpy.data.lights.new('AutoSun', 'SUN')
light_auto_sun.energy = 3.0
light_auto_sun.angle = 0.0523599
ob_auto_sun = bpy.data.objects.new('AutoSun', light_auto_sun)
scene.collection.objects.link(ob_auto_sun)
ob_auto_sun.rotation_euler = (0.872665, 0.174533, 0.523599)
bpy.context.view_layer.update()
